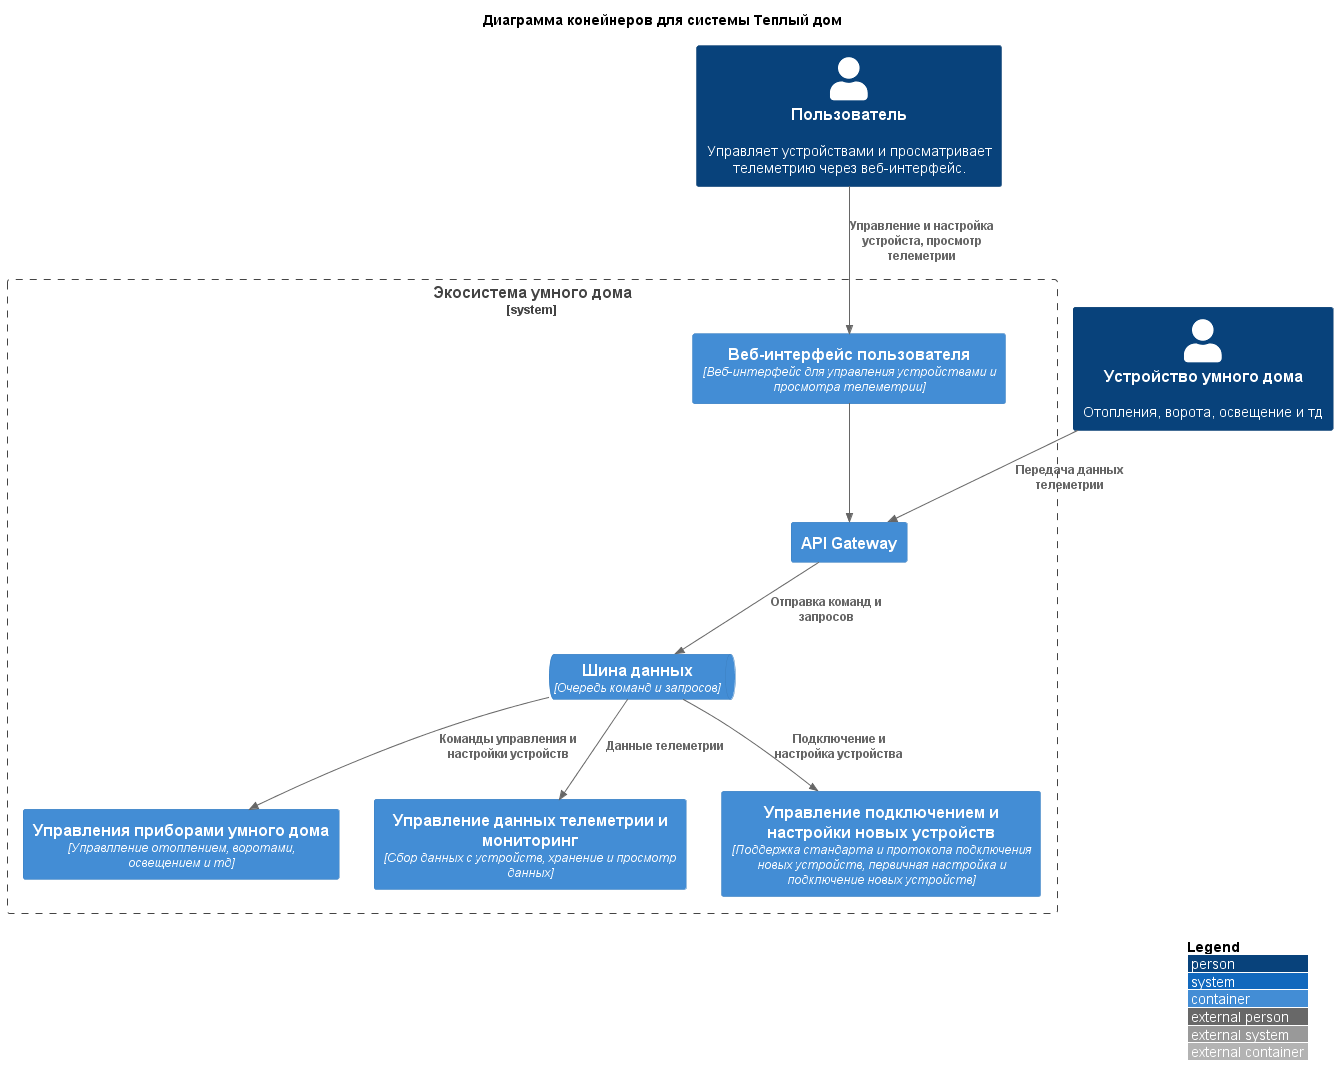

The diagram above was rendered by PlantUML. Its source (embedded in the PNG):
@startuml ms-container
!include https://raw.githubusercontent.com/plantuml-stdlib/C4-PlantUML/master/C4_Container.puml

skinparam wrapWidth 300
LAYOUT_WITH_LEGEND()

title Диаграмма конейнеров для системы Теплый дом

Person(user, "Пользователь", "Управляет устройствами и просматривает телеметрию через веб-интерфейс.")
Person(device, "Устройство умного дома", "Отопления, ворота, освещение и тд")

System_Boundary(ecosystem, "Экосистема умного дома") {
    Container(device_management, "Управления приборами умного дома", "Управлление отоплением, воротами, освещением и тд")
    Container(monitoring_telemetry, "Управление данных телеметрии и мониторинг", "Сбор данных с устройств, хранение и просмотр данных")
    Container(parner_integration, "Управление подключением и настройки новых устройств", "Поддержка стандарта и протокола подключения новых устройств, первичная настройка и подключение новых устройств")
    Container(user_interface, "Веб-интерфейс пользователя", "Веб-интерфейс для управления устройствами и просмотра телеметрии")
    Container(api_gateway, "API Gateway")
    ContainerQueue(kafka, "Шина данных", "Очередь команд и запросов")
}

Rel(user, user_interface, "Управление и настройка устройста, просмотр телеметрии")
Rel(user_interface, api_gateway, "")
Rel(device, api_gateway, "Передача данных телеметрии")
Rel(api_gateway, kafka, "Отправка команд и запросов")
Rel(kafka, monitoring_telemetry, "Данные телеметрии")
Rel(kafka, device_management, "Команды управления и настройки устройств")
Rel(kafka, parner_integration, "Подключение и настройка устройства")

@enduml